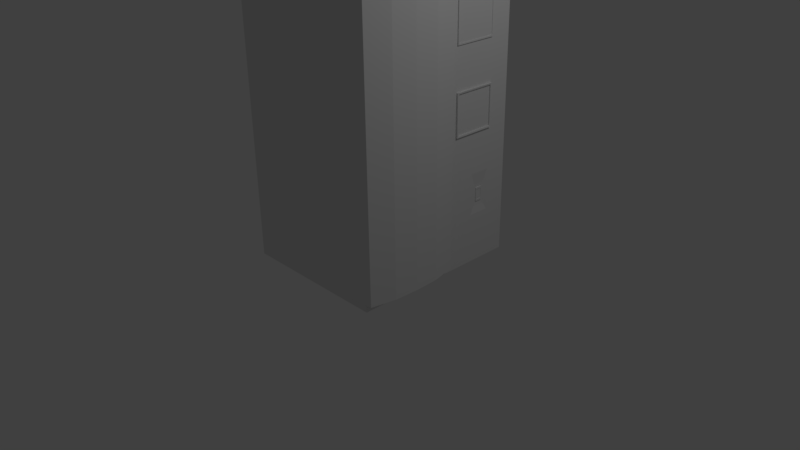 # Source: VendingMachine.blend  (saved by Blender 2.77.0; exported with 4.5.12 LTS)
import bpy
from mathutils import Matrix  # noqa: F401  (used for matrix-valued properties, if any)

bpy.ops.wm.read_factory_settings(use_empty=True)
scene = bpy.context.scene
scene.name = 'Scene'

# ---- collections
col_collection_1 = bpy.data.collections.new('Collection 1'); scene.collection.children.link(col_collection_1)

# ---- materials (node trees are filled in below, after node groups)
mat_material = bpy.data.materials.new('Material')
mat_material.alpha_threshold = 0.0
mat_material.use_transparent_shadow = False
mat_material.roughness = 0.5
mat_material.line_color = (0.0, 0.0, 0.0, 1.0)

# ---- material node trees

# ---- world
world_world = bpy.data.worlds.new('World'); scene.world = world_world
world_world.color = (0.05088, 0.05088, 0.05088)
world_world.use_sun_shadow = False
world_world.sun_shadow_jitter_overblur = 0.0
world_world.cycles.sampling_method = 'MANUAL'

# ---- cameras
cam_camera = bpy.data.cameras.new('Camera')
cam_camera.clip_end = 100.0
cam_camera.lens = 35.0
cam_camera.sensor_width = 32.0
cam_camera.sensor_height = 18.0
cam_camera.ortho_scale = 7.314
cam_camera.dof.focus_distance = 0.0
cam_camera.dof.aperture_fstop = 128.0

# ---- lights
light_lamp = bpy.data.lights.new('Lamp', 'POINT')
light_lamp.transmission_factor = 0.0
light_lamp.cutoff_distance = 30.0
light_lamp.energy = 100.0
light_lamp.shadow_buffer_clip_start = 1.001
light_lamp.shadow_soft_size = 0.1
light_lamp.shadow_maximum_resolution = 0.006
light_lamp.use_absolute_resolution = True

# ---- meshes
me_cube = bpy.data.meshes.new('Cube')
me_cube.from_pydata([(1.0, 1.291, 0.004018), (1.0, -1.0, 0.004018), (-1.0, -1.0, 0.004018), (-1.0, 1.291, 0.004018), (1.0, 1.291, 0.08271), (1.0, -1.0, 0.08271), (-1.0, -1.0, 0.08271), (-1.0, 1.291, 0.08271), (1.0, 1.291, 0.1109), (1.0, -1.011, 0.1109), (-1.0, 1.291, 0.1109), (-1.0, -1.0, 0.1109), (1.0, 1.291, 4.45), (1.0, -1.011, 4.45), (-1.0, 1.291, 4.45), (-1.0, -1.0, 4.45), (1.0, 0.2872, 0.1109), (1.0, 0.2872, 4.45), (1.0, 1.291, 2.28), (1.0, -1.011, 2.28), (1.0, 0.2872, 2.28), (1.0, -0.3618, 0.1109), (1.0, -0.3618, 4.45), (1.0, 1.291, 1.196), (1.0, -1.011, 3.365), (1.0, 0.718, 0.1109), (1.0, 0.718, 4.45), (1.0, 1.291, 3.365), (1.0, -1.011, 1.196), (1.0, 0.2872, 3.365), (1.0, 0.2872, 1.196), (1.0, 0.718, 2.28), (1.0, 0.718, 1.196), (1.015, 0.718, 2.842), (1.0, -0.6863, 0.1109), (1.0, -0.6863, 4.45), (1.0, 1.291, 0.6533), (1.0, -1.011, 3.907), (1.0, 0.4316, 0.1109), (1.0, 0.4316, 4.45), (1.0, 1.291, 2.823), (1.0, -1.011, 1.738), (1.0, 0.2872, 3.907), (1.0, 0.2872, 1.738), (1.0, 0.4316, 2.28), (1.0, -0.03728, 0.1109), (1.0, -0.03728, 4.45), (1.0, 1.291, 1.738), (1.0, -1.011, 2.823), (1.0, 1.004, 0.1109), (1.0, 1.004, 4.45), (1.0, 1.291, 3.907), (1.0, -1.011, 0.6533), (1.0, 0.2872, 2.823), (1.0, 0.2872, 0.6533), (1.0, 1.004, 2.28), (1.0, 0.718, 1.738), (1.0, 0.718, 0.6533), (1.0, 0.4316, 1.196), (1.0, 1.004, 1.196), (1.0, 0.718, 3.907), (1.0, 0.718, 2.823), (1.0, 0.4316, 3.365), (1.0, 1.004, 3.365), (1.0, 1.004, 2.823), (1.0, 0.4316, 2.823), (1.0, 0.4316, 3.907), (1.0, 1.004, 0.6533), (1.0, 0.4316, 0.6533), (1.0, 0.4316, 1.738), (1.0, 1.004, 1.738), (1.0, 1.004, 3.907), (1.023, 1.004, 2.28), (1.023, 0.718, 2.28), (1.023, 0.718, 1.738), (1.023, 0.4316, 2.28), (1.023, 0.4316, 1.738), (1.023, 1.004, 1.738), (1.02, 0.9837, 2.261), (1.02, 0.718, 2.261), (1.02, 0.718, 1.757), (1.02, 0.4522, 2.261), (1.02, 0.4522, 1.757), (1.02, 0.9837, 1.757), (1.004, 0.9837, 2.261), (1.004, 0.718, 2.261), (1.004, 0.718, 1.757), (1.004, 0.4522, 2.261), (1.004, 0.4522, 1.757), (1.004, 0.9837, 1.757), (1.004, 0.9837, 2.261), (1.004, 0.718, 2.261), (1.004, 0.718, 1.757), (1.004, 0.4522, 2.261), (1.004, 0.4522, 1.757), (1.004, 0.9837, 1.757), (1.159, -0.6863, 0.1109), (1.091, -1.011, 0.1109), (1.159, -0.6863, 4.45), (1.091, -1.011, 4.45), (1.091, -1.011, 3.907), (1.091, -1.011, 1.738), (1.091, -1.011, 2.28), (1.091, 0.2872, 3.907), (1.091, 0.2872, 4.45), (1.091, 0.2872, 1.738), (1.091, 0.2872, 2.28), (1.159, -0.6863, 2.28), (1.159, -0.03728, 0.1109), (1.173, -0.3618, 0.1109), (1.159, -0.03728, 4.45), (1.173, -0.3618, 4.45), (1.091, -1.011, 2.823), (1.091, -1.011, 3.365), (1.091, -1.011, 0.6533), (1.091, -1.011, 1.196), (1.091, 0.2872, 2.823), (1.091, 0.2872, 3.365), (1.091, 0.2872, 0.6533), (1.091, 0.2872, 1.196), (1.159, -0.03728, 2.28), (1.173, -0.3618, 2.28), (1.173, -0.3618, 1.738), (1.173, -0.3618, 0.6533), (1.173, -0.3618, 1.196), (1.159, -0.6863, 1.196), (1.159, -0.03728, 1.196), (1.173, -0.3618, 3.907), (1.173, -0.3618, 2.823), (1.173, -0.3618, 3.365), (1.159, -0.6863, 3.365), (1.159, -0.03728, 3.365), (1.091, 0.2872, 0.1109), (1.159, -0.03728, 2.823), (1.159, -0.6863, 2.823), (1.159, -0.6863, 3.907), (1.159, -0.03728, 0.6533), (1.159, -0.6863, 0.6533), (1.159, -0.6863, 1.738), (1.159, -0.03728, 1.738), (1.159, -0.03728, 3.907), (0.9885, 0.7811, 0.7497), (0.9885, 0.7811, 1.053), (0.9885, 0.9412, 1.053), (0.9885, 0.9412, 0.7497), (0.9857, 0.8128, 0.8096), (0.9857, 0.8128, 0.9929), (0.9857, 0.9095, 0.9929), (0.9857, 0.9095, 0.8096), (0.9946, 0.8128, 0.8096), (0.9946, 0.8128, 0.9929), (0.9946, 0.9095, 0.9929), (0.9946, 0.9095, 0.8096), (0.995, 0.8254, 0.8336), (0.995, 0.8254, 0.9689), (0.995, 0.8969, 0.9689), (0.995, 0.8969, 0.8336), (0.9912, 0.8254, 0.8336), (0.9912, 0.8254, 0.9689), (0.9912, 0.8969, 0.9689), (0.9912, 0.8969, 0.8336), (1.015, 0.718, 2.823), (1.009, 0.718, 2.842), (1.015, 1.004, 3.365), (1.015, 0.718, 3.907), (1.015, 0.4316, 3.365), (1.015, 1.004, 2.823), (1.015, 0.4316, 2.823), (1.015, 0.4316, 3.907), (1.015, 1.004, 3.907), (1.015, 0.9844, 3.365), (1.015, 0.718, 3.888), (1.015, 0.4516, 3.365), (1.015, 0.9844, 2.842), (1.015, 0.4516, 2.842), (1.015, 0.4516, 3.888), (1.015, 0.9844, 3.888), (1.009, 0.718, 3.365), (1.009, 0.9844, 3.365), (1.009, 0.718, 3.888), (1.009, 0.4516, 3.365), (1.009, 0.9844, 2.842), (1.009, 0.4516, 2.842), (1.009, 0.4516, 3.888), (1.009, 0.9844, 3.888)], [], [(0, 1, 2, 3), (5, 4, 8, 49, 25, 38, 16, 45, 21, 34, 9), (0, 4, 5, 1), (1, 5, 6, 2), (2, 6, 7, 3), (4, 0, 3, 7), (10, 11, 15, 14), (7, 6, 11, 10), (4, 7, 10, 8), (6, 5, 9, 11), (12, 14, 15, 13, 35, 22, 46, 17, 39, 26, 50), (8, 10, 14, 12, 51, 27, 40, 18, 47, 23, 36), (11, 9, 52, 28, 41, 19, 48, 24, 37, 13, 15), (71, 51, 12, 50), (70, 47, 18, 55), (70, 55, 72, 77), (68, 57, 32, 58), (67, 36, 23, 59), (66, 60, 26, 39), (63, 71, 169, 163), (64, 40, 27, 63), (64, 63, 163, 166), (31, 55, 64, 61), (55, 18, 40, 64), (53, 65, 62, 29), (20, 44, 65, 53), (44, 31, 61, 65), (42, 66, 39, 17), (29, 62, 66, 42), (60, 66, 168, 164), (41, 28, 115, 101), (16, 54, 118, 132), (43, 20, 106, 105), (17, 46, 110, 104), (20, 53, 116, 106), (42, 17, 104, 103), (24, 48, 112, 113), (45, 16, 132, 108), (52, 9, 97, 114), (19, 41, 101, 102), (54, 30, 119, 118), (37, 24, 113, 100), (46, 22, 111, 110), (53, 29, 117, 116), (21, 45, 108, 109), (30, 43, 105, 119), (28, 52, 114, 115), (22, 35, 98, 111), (59, 32, 142, 143), (25, 49, 67, 57), (49, 8, 36, 67), (54, 68, 58, 30), (16, 38, 68, 54), (38, 25, 57, 68), (43, 69, 44, 20), (30, 58, 69, 43), (58, 32, 56, 69), (56, 70, 77, 74), (32, 59, 70, 56), (59, 23, 47, 70), (29, 42, 103, 117), (35, 13, 99, 98), (48, 19, 102, 112), (34, 21, 109, 96), (13, 37, 100, 99), (9, 34, 96, 97), (60, 71, 50, 26), (61, 64, 166, 161), (63, 27, 51, 71), (76, 74, 80, 82), (74, 77, 83, 80), (31, 44, 75, 73), (44, 69, 76, 75), (55, 31, 73, 72), (69, 56, 74, 76), (81, 82, 88, 87), (83, 78, 84, 89), (73, 75, 81, 79), (72, 73, 79, 78), (77, 72, 78, 83), (75, 76, 82, 81), (88, 86, 92, 94), (86, 89, 95, 92), (80, 83, 89, 86), (82, 80, 86, 88), (79, 81, 87, 85), (78, 79, 85, 84), (94, 92, 91, 93), (92, 95, 90, 91), (85, 87, 93, 91), (84, 85, 91, 90), (89, 84, 90, 95), (87, 88, 94, 93), (140, 103, 104, 110), (139, 105, 106, 120), (138, 122, 121, 107), (137, 123, 124, 125), (136, 118, 119, 126), (135, 127, 111, 98), (134, 128, 129, 130), (133, 116, 117, 131), (128, 133, 131, 129), (121, 120, 133, 128), (120, 106, 116, 133), (112, 134, 130, 113), (102, 107, 134, 112), (107, 121, 128, 134), (100, 135, 98, 99), (113, 130, 135, 100), (130, 129, 127, 135), (123, 136, 126, 124), (109, 108, 136, 123), (108, 132, 118, 136), (114, 137, 125, 115), (97, 96, 137, 114), (96, 109, 123, 137), (101, 138, 107, 102), (115, 125, 138, 101), (125, 124, 122, 138), (122, 139, 120, 121), (124, 126, 139, 122), (126, 119, 105, 139), (127, 140, 110, 111), (129, 131, 140, 127), (131, 117, 103, 140), (141, 144, 148, 145), (32, 57, 141, 142), (57, 67, 144, 141), (67, 59, 143, 144), (147, 146, 150, 151), (143, 142, 146, 147), (144, 143, 147, 148), (142, 141, 145, 146), (152, 151, 155, 156), (148, 147, 151, 152), (146, 145, 149, 150), (145, 148, 152, 149), (153, 156, 160, 157), (150, 149, 153, 154), (149, 152, 156, 153), (151, 150, 154, 155), (157, 160, 159, 158), (155, 154, 158, 159), (156, 155, 159, 160), (154, 153, 157, 158), (161, 166, 173, 33), (167, 161, 33, 174), (164, 168, 175, 171), (169, 164, 171, 176), (66, 62, 165, 168), (65, 61, 161, 167), (71, 60, 164, 169), (62, 65, 167, 165), (176, 171, 179, 184), (173, 170, 178, 181), (172, 174, 182, 180), (175, 172, 180, 183), (163, 169, 176, 170), (168, 165, 172, 175), (165, 167, 174, 172), (166, 163, 170, 173), (182, 162, 177, 180), (162, 181, 178, 177), (180, 177, 179, 183), (177, 178, 184, 179), (171, 175, 183, 179), (174, 33, 162, 182), (33, 173, 181, 162), (170, 176, 184, 178)])
me_cube.materials.append(mat_material)
me_cube.use_remesh_preserve_volume = False
me_cube.use_remesh_preserve_attributes = False
me_cube.use_mirror_vertex_groups = False
me_cube.update()

# ---- objects
ob_vendingmachine = bpy.data.objects.new('VendingMachine', me_cube)
ob_lamp = bpy.data.objects.new('Lamp', light_lamp)
ob_camera = bpy.data.objects.new('Camera', cam_camera)

# ---- transforms, parenting, visibility, modifiers, constraints
ob_vendingmachine.location = (0.0, 0.0, 0.0)
ob_vendingmachine.lock_rotations_4d = False
ob_vendingmachine.empty_display_type = 'ARROWS'
ob_vendingmachine.lineart.crease_threshold = 0.0
ob_lamp.location = (4.076, 1.005, 5.904)
ob_lamp.rotation_euler = (0.6503, 0.05522, 1.866)
ob_lamp.lock_rotations_4d = False
ob_lamp.empty_display_type = 'ARROWS'
ob_lamp.color = (0.0, 0.0, 0.0, 0.0)
ob_lamp.lineart.crease_threshold = 0.0
ob_camera.location = (7.481, -6.508, 5.344)
ob_camera.rotation_euler = (1.109, 0.01082, 0.8149)
ob_camera.lock_rotations_4d = False
ob_camera.empty_display_type = 'ARROWS'
ob_camera.color = (0.0, 0.0, 0.0, 0.0)
ob_camera.display_type = 'WIRE'
ob_camera.lineart.crease_threshold = 0.0

# ---- collection membership
col_collection_1.objects.link(ob_vendingmachine)
col_collection_1.objects.link(ob_lamp)
col_collection_1.objects.link(ob_camera)

# ---- scene / render settings (as saved in the file)
scene.camera = ob_camera
scene.frame_start = 1; scene.frame_end = 250; scene.frame_set(1)
scene.render.engine = 'BLENDER_EEVEE_NEXT'
scene.render.resolution_percentage = 50
scene.render.dither_intensity = 0.0
scene.cycles.use_denoising = False
scene.cycles.samples = 128
scene.cycles.sampling_pattern = 'TABULATED_SOBOL'
scene.cycles.light_sampling_threshold = 0.0
scene.cycles.use_adaptive_sampling = False
scene.cycles.use_light_tree = False
scene.cycles.blur_glossy = 0.0
scene.cycles.sample_clamp_indirect = 0.0
scene.view_settings.view_transform = 'Standard'
bpy.context.view_layer.update()

